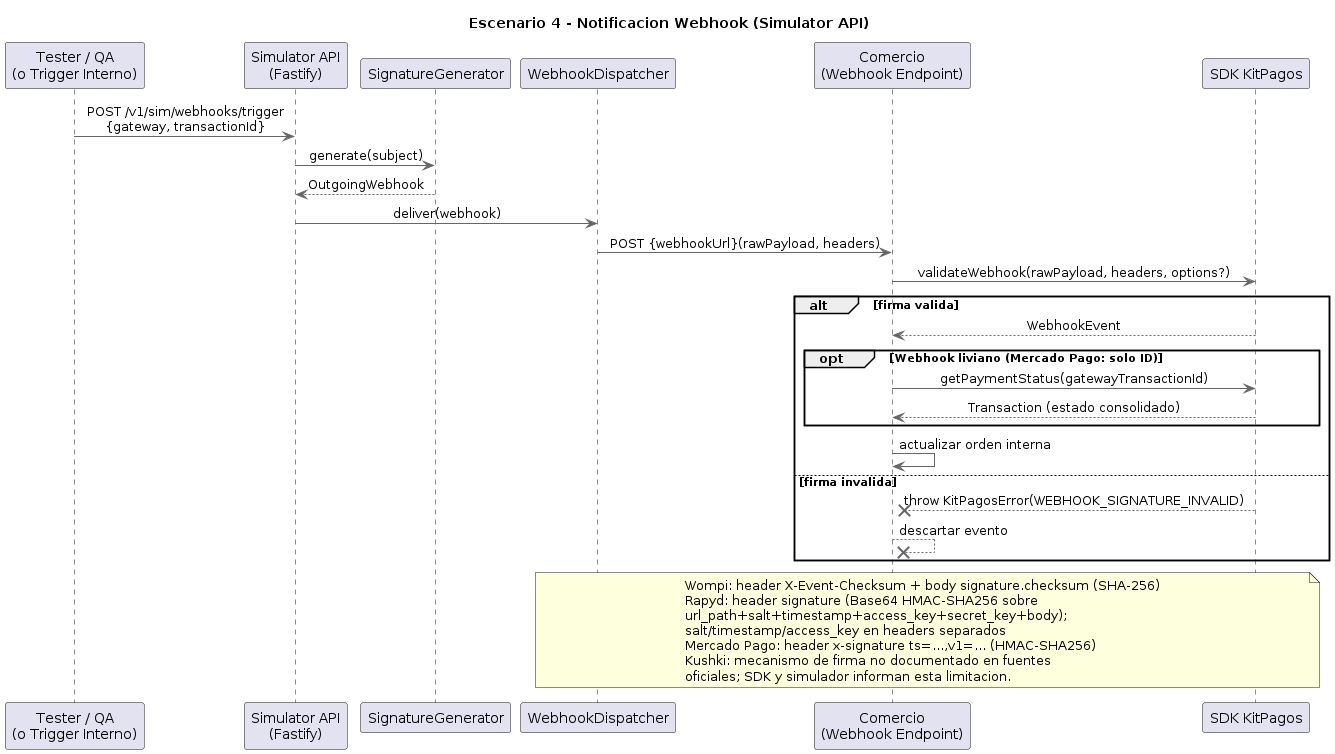

The diagram above was rendered by PlantUML. Its source (embedded in the PNG):
@startuml
title Escenario 4 - Notificacion Webhook (Simulator API)
skinparam backgroundColor white
skinparam sequenceMessageAlign center
skinparam ArrowColor #666666
skinparam LifeLineBorderColor #666666

participant "Tester / QA\n(o Trigger Interno)" as Tester
participant "Simulator API\n(Fastify)" as SimAPI
participant "SignatureGenerator" as Generator
participant "WebhookDispatcher" as Dispatcher
participant "Comercio\n(Webhook Endpoint)" as Comercio
participant "SDK KitPagos" as SDK

Tester -> SimAPI : POST /v1/sim/webhooks/trigger\n{gateway, transactionId}
SimAPI -> Generator : generate(subject)
Generator --> SimAPI : OutgoingWebhook
SimAPI -> Dispatcher : deliver(webhook)
Dispatcher -> Comercio : POST {webhookUrl}(rawPayload, headers)

Comercio -> SDK : validateWebhook(rawPayload, headers, options?)

alt firma valida
  SDK --> Comercio : WebhookEvent
  opt Webhook liviano (Mercado Pago: solo ID)
    Comercio -> SDK : getPaymentStatus(gatewayTransactionId)
    SDK --> Comercio : Transaction (estado consolidado)
  end
  Comercio -> Comercio : actualizar orden interna
else firma invalida
  SDK -->x Comercio : throw KitPagosError(WEBHOOK_SIGNATURE_INVALID)
  Comercio -->x Comercio : descartar evento
end

note over Dispatcher, SDK
  Wompi: header X-Event-Checksum + body signature.checksum (SHA-256)
  Rapyd: header signature (Base64 HMAC-SHA256 sobre
  url_path+salt+timestamp+access_key+secret_key+body);
  salt/timestamp/access_key en headers separados
  Mercado Pago: header x-signature ts=...,v1=... (HMAC-SHA256)
  Kushki: mecanismo de firma no documentado en fuentes
  oficiales; SDK y simulador informan esta limitacion.
end note
@enduml